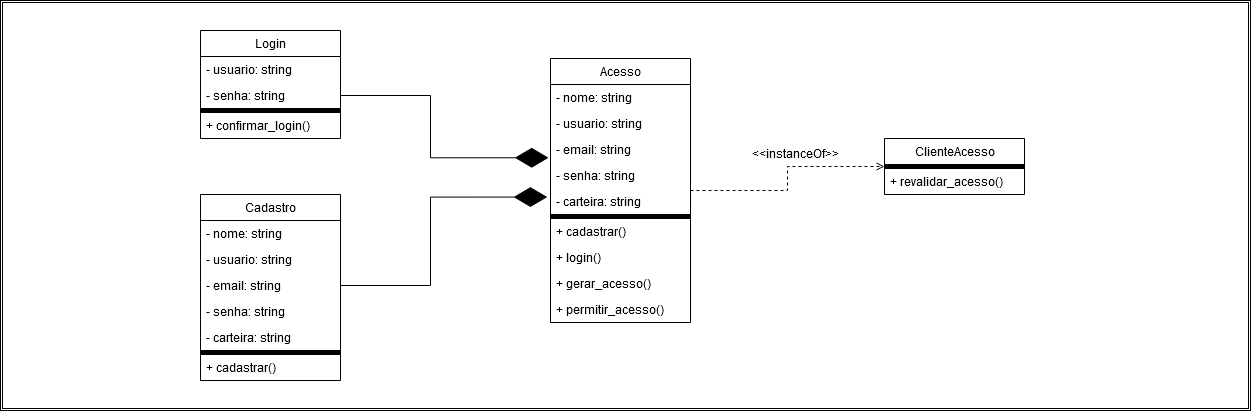

The diagram above was exported from draw.io. Its source (the exported page's mxGraphModel, read from the mxfile embedded in the PNG):
<mxGraphModel dx="1687" dy="920" grid="1" gridSize="10" guides="1" tooltips="1" connect="1" arrows="1" fold="1" page="1" pageScale="1" pageWidth="6000" pageHeight="6000" math="0" shadow="0">
  <root>
    <mxCell id="0" />
    <mxCell id="1" parent="0" />
    <mxCell id="i-HOEOAXUNgDKbh-wKTa-481" value="" style="shape=ext;double=1;rounded=0;whiteSpace=wrap;html=1;" vertex="1" parent="1">
      <mxGeometry x="330" y="210" width="1250" height="410" as="geometry" />
    </mxCell>
    <mxCell id="i-HOEOAXUNgDKbh-wKTa-33" style="edgeStyle=orthogonalEdgeStyle;rounded=0;orthogonalLoop=1;jettySize=auto;html=1;entryX=0;entryY=0.5;entryDx=0;entryDy=0;dashed=1;endArrow=open;endFill=0;" edge="1" parent="1" source="i-HOEOAXUNgDKbh-wKTa-1" target="i-HOEOAXUNgDKbh-wKTa-22">
      <mxGeometry relative="1" as="geometry" />
    </mxCell>
    <mxCell id="i-HOEOAXUNgDKbh-wKTa-1" value="Acesso" style="swimlane;fontStyle=0;childLayout=stackLayout;horizontal=1;startSize=26;fillColor=none;horizontalStack=0;resizeParent=1;resizeParentMax=0;resizeLast=0;collapsible=1;marginBottom=0;html=1;strokeColor=default;swimlaneLine=1;" vertex="1" parent="1">
      <mxGeometry x="880" y="268" width="140" height="264" as="geometry" />
    </mxCell>
    <mxCell id="i-HOEOAXUNgDKbh-wKTa-2" value="- nome: string" style="text;strokeColor=none;fillColor=none;align=left;verticalAlign=top;spacingLeft=4;spacingRight=4;overflow=hidden;rotatable=0;points=[[0,0.5],[1,0.5]];portConstraint=eastwest;whiteSpace=wrap;html=1;" vertex="1" parent="i-HOEOAXUNgDKbh-wKTa-1">
      <mxGeometry y="26" width="140" height="26" as="geometry" />
    </mxCell>
    <mxCell id="i-HOEOAXUNgDKbh-wKTa-3" value="- usuario: string" style="text;strokeColor=none;fillColor=none;align=left;verticalAlign=top;spacingLeft=4;spacingRight=4;overflow=hidden;rotatable=0;points=[[0,0.5],[1,0.5]];portConstraint=eastwest;whiteSpace=wrap;html=1;" vertex="1" parent="i-HOEOAXUNgDKbh-wKTa-1">
      <mxGeometry y="52" width="140" height="26" as="geometry" />
    </mxCell>
    <mxCell id="i-HOEOAXUNgDKbh-wKTa-4" value="&lt;div&gt;- email: string&lt;/div&gt;" style="text;strokeColor=none;fillColor=none;align=left;verticalAlign=top;spacingLeft=4;spacingRight=4;overflow=hidden;rotatable=0;points=[[0,0.5],[1,0.5]];portConstraint=eastwest;whiteSpace=wrap;html=1;" vertex="1" parent="i-HOEOAXUNgDKbh-wKTa-1">
      <mxGeometry y="78" width="140" height="26" as="geometry" />
    </mxCell>
    <mxCell id="i-HOEOAXUNgDKbh-wKTa-10" value="&lt;div&gt;- senha: string&lt;/div&gt;" style="text;strokeColor=none;fillColor=none;align=left;verticalAlign=top;spacingLeft=4;spacingRight=4;overflow=hidden;rotatable=0;points=[[0,0.5],[1,0.5]];portConstraint=eastwest;whiteSpace=wrap;html=1;" vertex="1" parent="i-HOEOAXUNgDKbh-wKTa-1">
      <mxGeometry y="104" width="140" height="26" as="geometry" />
    </mxCell>
    <mxCell id="i-HOEOAXUNgDKbh-wKTa-9" value="- carteira: string" style="text;strokeColor=none;fillColor=none;align=left;verticalAlign=top;spacingLeft=4;spacingRight=4;overflow=hidden;rotatable=0;points=[[0,0.5],[1,0.5]];portConstraint=eastwest;whiteSpace=wrap;html=1;rounded=0;glass=0;shadow=0;perimeterSpacing=0;container=0;flipH=0;flipV=1;" vertex="1" parent="i-HOEOAXUNgDKbh-wKTa-1">
      <mxGeometry y="130" width="140" height="26" as="geometry" />
    </mxCell>
    <mxCell id="i-HOEOAXUNgDKbh-wKTa-14" style="text;strokeColor=default;fillColor=#000000;align=left;verticalAlign=top;spacingLeft=4;spacingRight=4;overflow=hidden;rotatable=0;points=[[0,0.5],[1,0.5]];portConstraint=eastwest;whiteSpace=wrap;html=1;shadow=0;rounded=0;glass=0;fillStyle=solid;gradientColor=default;gradientDirection=radial;" vertex="1" parent="i-HOEOAXUNgDKbh-wKTa-1">
      <mxGeometry y="156" width="140" height="4" as="geometry" />
    </mxCell>
    <mxCell id="i-HOEOAXUNgDKbh-wKTa-13" value="+ cadastrar()" style="text;strokeColor=none;fillColor=none;align=left;verticalAlign=top;spacingLeft=4;spacingRight=4;overflow=hidden;rotatable=0;points=[[0,0.5],[1,0.5]];portConstraint=eastwest;whiteSpace=wrap;html=1;" vertex="1" parent="i-HOEOAXUNgDKbh-wKTa-1">
      <mxGeometry y="160" width="140" height="26" as="geometry" />
    </mxCell>
    <mxCell id="i-HOEOAXUNgDKbh-wKTa-18" value="+ login()" style="text;strokeColor=none;fillColor=none;align=left;verticalAlign=top;spacingLeft=4;spacingRight=4;overflow=hidden;rotatable=0;points=[[0,0.5],[1,0.5]];portConstraint=eastwest;whiteSpace=wrap;html=1;" vertex="1" parent="i-HOEOAXUNgDKbh-wKTa-1">
      <mxGeometry y="186" width="140" height="26" as="geometry" />
    </mxCell>
    <mxCell id="i-HOEOAXUNgDKbh-wKTa-20" value="+ gerar_acesso()" style="text;strokeColor=none;fillColor=none;align=left;verticalAlign=top;spacingLeft=4;spacingRight=4;overflow=hidden;rotatable=0;points=[[0,0.5],[1,0.5]];portConstraint=eastwest;whiteSpace=wrap;html=1;" vertex="1" parent="i-HOEOAXUNgDKbh-wKTa-1">
      <mxGeometry y="212" width="140" height="26" as="geometry" />
    </mxCell>
    <mxCell id="i-HOEOAXUNgDKbh-wKTa-21" value="+ permitir_acesso()" style="text;strokeColor=none;fillColor=none;align=left;verticalAlign=top;spacingLeft=4;spacingRight=4;overflow=hidden;rotatable=0;points=[[0,0.5],[1,0.5]];portConstraint=eastwest;whiteSpace=wrap;html=1;" vertex="1" parent="i-HOEOAXUNgDKbh-wKTa-1">
      <mxGeometry y="238" width="140" height="26" as="geometry" />
    </mxCell>
    <mxCell id="i-HOEOAXUNgDKbh-wKTa-22" value="ClienteAcesso" style="swimlane;fontStyle=0;childLayout=stackLayout;horizontal=1;startSize=26;fillColor=none;horizontalStack=0;resizeParent=1;resizeParentMax=0;resizeLast=0;collapsible=1;marginBottom=0;html=1;strokeColor=default;swimlaneLine=1;" vertex="1" parent="1">
      <mxGeometry x="1214" y="348" width="140" height="56" as="geometry" />
    </mxCell>
    <mxCell id="i-HOEOAXUNgDKbh-wKTa-28" style="text;strokeColor=default;fillColor=#000000;align=left;verticalAlign=top;spacingLeft=4;spacingRight=4;overflow=hidden;rotatable=0;points=[[0,0.5],[1,0.5]];portConstraint=eastwest;whiteSpace=wrap;html=1;shadow=0;rounded=0;glass=0;fillStyle=solid;gradientColor=default;gradientDirection=radial;" vertex="1" parent="i-HOEOAXUNgDKbh-wKTa-22">
      <mxGeometry y="26" width="140" height="4" as="geometry" />
    </mxCell>
    <mxCell id="i-HOEOAXUNgDKbh-wKTa-32" value="+ revalidar_acesso()" style="text;strokeColor=none;fillColor=none;align=left;verticalAlign=top;spacingLeft=4;spacingRight=4;overflow=hidden;rotatable=0;points=[[0,0.5],[1,0.5]];portConstraint=eastwest;whiteSpace=wrap;html=1;" vertex="1" parent="i-HOEOAXUNgDKbh-wKTa-22">
      <mxGeometry y="30" width="140" height="26" as="geometry" />
    </mxCell>
    <mxCell id="i-HOEOAXUNgDKbh-wKTa-34" value="&amp;lt;&amp;lt;instanceOf&amp;gt;&amp;gt;" style="text;html=1;align=center;verticalAlign=middle;resizable=0;points=[];autosize=1;strokeColor=none;fillColor=none;" vertex="1" parent="1">
      <mxGeometry x="1070" y="348" width="110" height="30" as="geometry" />
    </mxCell>
    <mxCell id="i-HOEOAXUNgDKbh-wKTa-457" value="Login" style="swimlane;fontStyle=0;childLayout=stackLayout;horizontal=1;startSize=26;fillColor=none;horizontalStack=0;resizeParent=1;resizeParentMax=0;resizeLast=0;collapsible=1;marginBottom=0;html=1;strokeColor=default;swimlaneLine=1;" vertex="1" parent="1">
      <mxGeometry x="530" y="240" width="140" height="108" as="geometry" />
    </mxCell>
    <mxCell id="i-HOEOAXUNgDKbh-wKTa-459" value="- usuario: string" style="text;strokeColor=none;fillColor=none;align=left;verticalAlign=top;spacingLeft=4;spacingRight=4;overflow=hidden;rotatable=0;points=[[0,0.5],[1,0.5]];portConstraint=eastwest;whiteSpace=wrap;html=1;" vertex="1" parent="i-HOEOAXUNgDKbh-wKTa-457">
      <mxGeometry y="26" width="140" height="26" as="geometry" />
    </mxCell>
    <mxCell id="i-HOEOAXUNgDKbh-wKTa-461" value="&lt;div&gt;- senha: string&lt;/div&gt;" style="text;strokeColor=none;fillColor=none;align=left;verticalAlign=top;spacingLeft=4;spacingRight=4;overflow=hidden;rotatable=0;points=[[0,0.5],[1,0.5]];portConstraint=eastwest;whiteSpace=wrap;html=1;" vertex="1" parent="i-HOEOAXUNgDKbh-wKTa-457">
      <mxGeometry y="52" width="140" height="26" as="geometry" />
    </mxCell>
    <mxCell id="i-HOEOAXUNgDKbh-wKTa-463" style="text;strokeColor=default;fillColor=#000000;align=left;verticalAlign=top;spacingLeft=4;spacingRight=4;overflow=hidden;rotatable=0;points=[[0,0.5],[1,0.5]];portConstraint=eastwest;whiteSpace=wrap;html=1;shadow=0;rounded=0;glass=0;fillStyle=solid;gradientColor=default;gradientDirection=radial;" vertex="1" parent="i-HOEOAXUNgDKbh-wKTa-457">
      <mxGeometry y="78" width="140" height="4" as="geometry" />
    </mxCell>
    <mxCell id="i-HOEOAXUNgDKbh-wKTa-465" value="+ confirmar_login()" style="text;strokeColor=none;fillColor=none;align=left;verticalAlign=top;spacingLeft=4;spacingRight=4;overflow=hidden;rotatable=0;points=[[0,0.5],[1,0.5]];portConstraint=eastwest;whiteSpace=wrap;html=1;" vertex="1" parent="i-HOEOAXUNgDKbh-wKTa-457">
      <mxGeometry y="82" width="140" height="26" as="geometry" />
    </mxCell>
    <mxCell id="i-HOEOAXUNgDKbh-wKTa-468" style="edgeStyle=orthogonalEdgeStyle;rounded=0;orthogonalLoop=1;jettySize=auto;html=1;exitX=1;exitY=0.5;exitDx=0;exitDy=0;entryX=-0.013;entryY=0.818;entryDx=0;entryDy=0;entryPerimeter=0;endArrow=diamondThin;endFill=1;strokeWidth=1;endSize=31;" edge="1" parent="1" source="i-HOEOAXUNgDKbh-wKTa-461" target="i-HOEOAXUNgDKbh-wKTa-4">
      <mxGeometry relative="1" as="geometry" />
    </mxCell>
    <mxCell id="i-HOEOAXUNgDKbh-wKTa-469" value="Cadastro" style="swimlane;fontStyle=0;childLayout=stackLayout;horizontal=1;startSize=26;fillColor=none;horizontalStack=0;resizeParent=1;resizeParentMax=0;resizeLast=0;collapsible=1;marginBottom=0;html=1;strokeColor=default;swimlaneLine=1;" vertex="1" parent="1">
      <mxGeometry x="530" y="404" width="140" height="186" as="geometry" />
    </mxCell>
    <mxCell id="i-HOEOAXUNgDKbh-wKTa-470" value="- nome: string" style="text;strokeColor=none;fillColor=none;align=left;verticalAlign=top;spacingLeft=4;spacingRight=4;overflow=hidden;rotatable=0;points=[[0,0.5],[1,0.5]];portConstraint=eastwest;whiteSpace=wrap;html=1;" vertex="1" parent="i-HOEOAXUNgDKbh-wKTa-469">
      <mxGeometry y="26" width="140" height="26" as="geometry" />
    </mxCell>
    <mxCell id="i-HOEOAXUNgDKbh-wKTa-471" value="- usuario: string" style="text;strokeColor=none;fillColor=none;align=left;verticalAlign=top;spacingLeft=4;spacingRight=4;overflow=hidden;rotatable=0;points=[[0,0.5],[1,0.5]];portConstraint=eastwest;whiteSpace=wrap;html=1;" vertex="1" parent="i-HOEOAXUNgDKbh-wKTa-469">
      <mxGeometry y="52" width="140" height="26" as="geometry" />
    </mxCell>
    <mxCell id="i-HOEOAXUNgDKbh-wKTa-472" value="&lt;div&gt;- email: string&lt;/div&gt;" style="text;strokeColor=none;fillColor=none;align=left;verticalAlign=top;spacingLeft=4;spacingRight=4;overflow=hidden;rotatable=0;points=[[0,0.5],[1,0.5]];portConstraint=eastwest;whiteSpace=wrap;html=1;" vertex="1" parent="i-HOEOAXUNgDKbh-wKTa-469">
      <mxGeometry y="78" width="140" height="26" as="geometry" />
    </mxCell>
    <mxCell id="i-HOEOAXUNgDKbh-wKTa-473" value="&lt;div&gt;- senha: string&lt;/div&gt;" style="text;strokeColor=none;fillColor=none;align=left;verticalAlign=top;spacingLeft=4;spacingRight=4;overflow=hidden;rotatable=0;points=[[0,0.5],[1,0.5]];portConstraint=eastwest;whiteSpace=wrap;html=1;" vertex="1" parent="i-HOEOAXUNgDKbh-wKTa-469">
      <mxGeometry y="104" width="140" height="26" as="geometry" />
    </mxCell>
    <mxCell id="i-HOEOAXUNgDKbh-wKTa-474" value="- carteira: string" style="text;strokeColor=none;fillColor=none;align=left;verticalAlign=top;spacingLeft=4;spacingRight=4;overflow=hidden;rotatable=0;points=[[0,0.5],[1,0.5]];portConstraint=eastwest;whiteSpace=wrap;html=1;rounded=0;glass=0;shadow=0;perimeterSpacing=0;container=0;flipH=0;flipV=1;" vertex="1" parent="i-HOEOAXUNgDKbh-wKTa-469">
      <mxGeometry y="130" width="140" height="26" as="geometry" />
    </mxCell>
    <mxCell id="i-HOEOAXUNgDKbh-wKTa-475" style="text;strokeColor=default;fillColor=#000000;align=left;verticalAlign=top;spacingLeft=4;spacingRight=4;overflow=hidden;rotatable=0;points=[[0,0.5],[1,0.5]];portConstraint=eastwest;whiteSpace=wrap;html=1;shadow=0;rounded=0;glass=0;fillStyle=solid;gradientColor=default;gradientDirection=radial;" vertex="1" parent="i-HOEOAXUNgDKbh-wKTa-469">
      <mxGeometry y="156" width="140" height="4" as="geometry" />
    </mxCell>
    <mxCell id="i-HOEOAXUNgDKbh-wKTa-476" value="+ cadastrar()" style="text;strokeColor=none;fillColor=none;align=left;verticalAlign=top;spacingLeft=4;spacingRight=4;overflow=hidden;rotatable=0;points=[[0,0.5],[1,0.5]];portConstraint=eastwest;whiteSpace=wrap;html=1;" vertex="1" parent="i-HOEOAXUNgDKbh-wKTa-469">
      <mxGeometry y="160" width="140" height="26" as="geometry" />
    </mxCell>
    <mxCell id="i-HOEOAXUNgDKbh-wKTa-480" style="edgeStyle=orthogonalEdgeStyle;rounded=0;orthogonalLoop=1;jettySize=auto;html=1;exitX=1;exitY=0.5;exitDx=0;exitDy=0;entryX=-0.022;entryY=0.67;entryDx=0;entryDy=0;entryPerimeter=0;endArrow=diamondThin;endFill=1;endSize=31;" edge="1" parent="1" source="i-HOEOAXUNgDKbh-wKTa-472" target="i-HOEOAXUNgDKbh-wKTa-9">
      <mxGeometry relative="1" as="geometry" />
    </mxCell>
  </root>
</mxGraphModel>